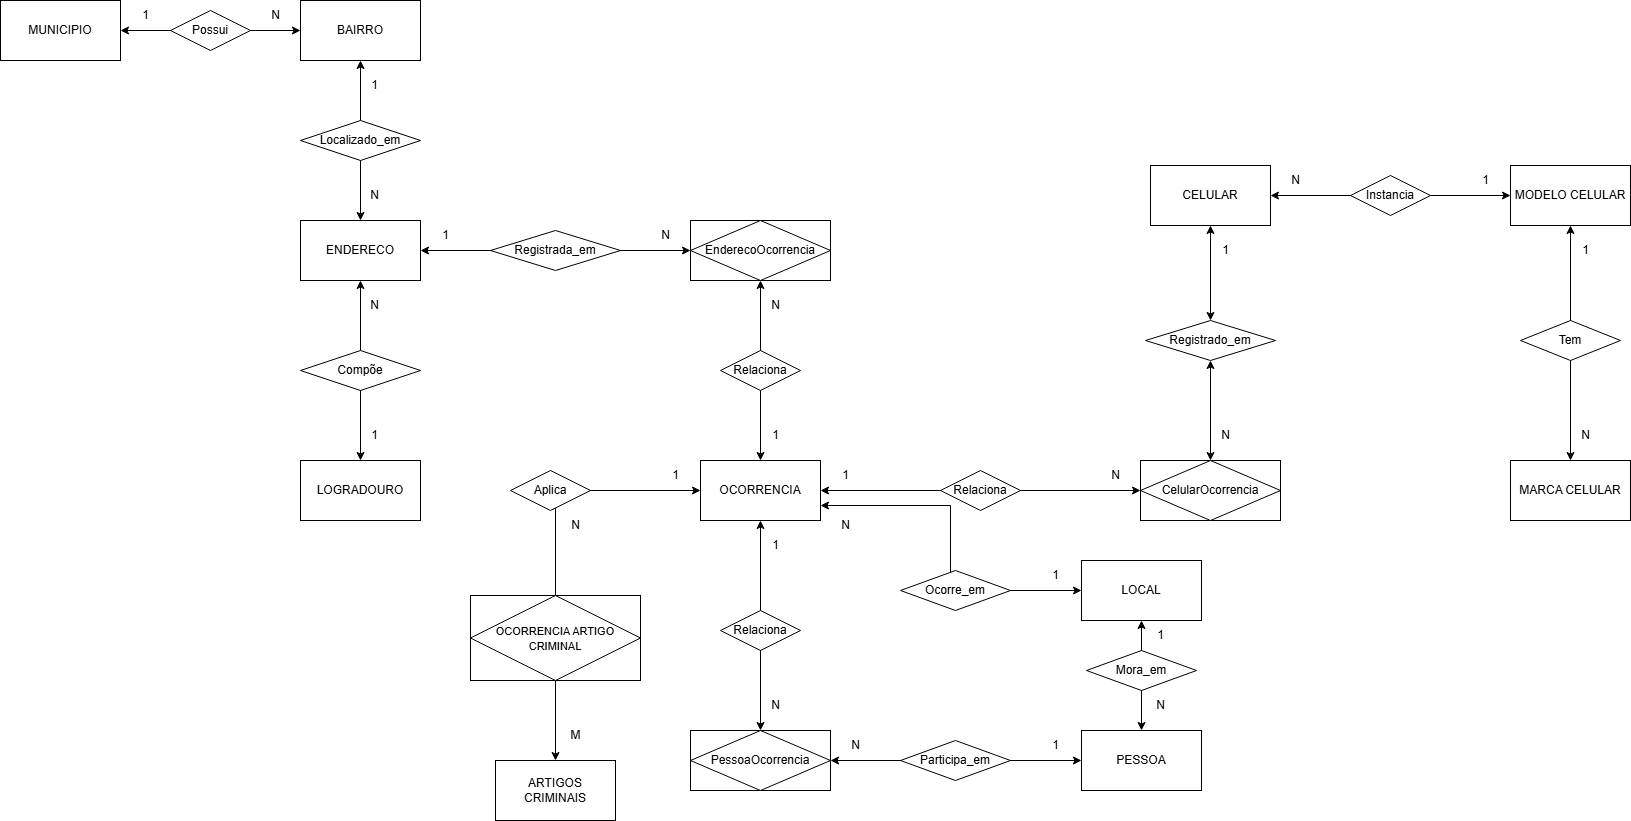

The diagram above was exported from draw.io. Its source (the exported page's mxGraphModel, read from the mxfile embedded in the PNG):
<mxGraphModel dx="1426" dy="751" grid="1" gridSize="10" guides="1" tooltips="1" connect="1" arrows="1" fold="1" page="1" pageScale="1" pageWidth="827" pageHeight="1169" math="0" shadow="0">
  <root>
    <mxCell id="0" />
    <mxCell id="1" parent="0" />
    <mxCell id="owUhLG1Q3iqtJM43yRxo-23" value="" style="endArrow=classic;startArrow=classic;html=1;rounded=0;entryX=0;entryY=0.5;entryDx=0;entryDy=0;edgeStyle=elbowEdgeStyle;exitX=1;exitY=0.75;exitDx=0;exitDy=0;" parent="1" source="SrhwXFRjZ4BS3sI1WCmz-23" target="owUhLG1Q3iqtJM43yRxo-2" edge="1">
      <mxGeometry width="50" height="50" relative="1" as="geometry">
        <mxPoint x="870" y="570" as="sourcePoint" />
        <mxPoint x="1191" y="670" as="targetPoint" />
        <Array as="points">
          <mxPoint x="990" y="600" />
        </Array>
      </mxGeometry>
    </mxCell>
    <mxCell id="owUhLG1Q3iqtJM43yRxo-20" value="" style="endArrow=classic;startArrow=classic;html=1;rounded=0;entryX=0.5;entryY=1;entryDx=0;entryDy=0;exitX=0.5;exitY=0;exitDx=0;exitDy=0;" parent="1" source="SrhwXFRjZ4BS3sI1WCmz-35" target="owUhLG1Q3iqtJM43yRxo-2" edge="1">
      <mxGeometry width="50" height="50" relative="1" as="geometry">
        <mxPoint x="1110" y="710" as="sourcePoint" />
        <mxPoint x="1160" y="660" as="targetPoint" />
      </mxGeometry>
    </mxCell>
    <mxCell id="owUhLG1Q3iqtJM43yRxo-10" value="" style="endArrow=classic;startArrow=classic;html=1;rounded=0;entryX=0;entryY=0.5;entryDx=0;entryDy=0;exitX=0.5;exitY=0;exitDx=0;exitDy=0;edgeStyle=orthogonalEdgeStyle;" parent="1" source="owUhLG1Q3iqtJM43yRxo-11" target="SrhwXFRjZ4BS3sI1WCmz-23" edge="1">
      <mxGeometry width="50" height="50" relative="1" as="geometry">
        <mxPoint x="490" y="650" as="sourcePoint" />
        <mxPoint x="540" y="600" as="targetPoint" />
      </mxGeometry>
    </mxCell>
    <mxCell id="SrhwXFRjZ4BS3sI1WCmz-63" value="" style="endArrow=classic;startArrow=classic;html=1;rounded=0;entryX=0.5;entryY=1;entryDx=0;entryDy=0;exitX=0.5;exitY=0;exitDx=0;exitDy=0;" parent="1" source="SrhwXFRjZ4BS3sI1WCmz-62" target="SrhwXFRjZ4BS3sI1WCmz-53" edge="1">
      <mxGeometry width="50" height="50" relative="1" as="geometry">
        <mxPoint x="1590" y="410" as="sourcePoint" />
        <mxPoint x="1640" y="360" as="targetPoint" />
      </mxGeometry>
    </mxCell>
    <mxCell id="SrhwXFRjZ4BS3sI1WCmz-58" value="" style="endArrow=classic;startArrow=classic;html=1;rounded=0;entryX=0;entryY=0.5;entryDx=0;entryDy=0;exitX=1;exitY=0.5;exitDx=0;exitDy=0;" parent="1" source="SrhwXFRjZ4BS3sI1WCmz-49" target="SrhwXFRjZ4BS3sI1WCmz-53" edge="1">
      <mxGeometry width="50" height="50" relative="1" as="geometry">
        <mxPoint x="1240" y="410" as="sourcePoint" />
        <mxPoint x="1290" y="360" as="targetPoint" />
      </mxGeometry>
    </mxCell>
    <mxCell id="SrhwXFRjZ4BS3sI1WCmz-50" value="" style="endArrow=classic;startArrow=classic;html=1;rounded=0;entryX=0.5;entryY=1;entryDx=0;entryDy=0;exitX=0.5;exitY=0;exitDx=0;exitDy=0;" parent="1" source="SrhwXFRjZ4BS3sI1WCmz-48" target="SrhwXFRjZ4BS3sI1WCmz-49" edge="1">
      <mxGeometry width="50" height="50" relative="1" as="geometry">
        <mxPoint x="1240" y="510" as="sourcePoint" />
        <mxPoint x="1290" y="460" as="targetPoint" />
      </mxGeometry>
    </mxCell>
    <mxCell id="SrhwXFRjZ4BS3sI1WCmz-45" value="" style="endArrow=classic;startArrow=classic;html=1;rounded=0;entryX=0;entryY=0.5;entryDx=0;entryDy=0;exitX=1;exitY=0.5;exitDx=0;exitDy=0;" parent="1" source="SrhwXFRjZ4BS3sI1WCmz-23" target="SrhwXFRjZ4BS3sI1WCmz-44" edge="1">
      <mxGeometry width="50" height="50" relative="1" as="geometry">
        <mxPoint x="880" y="720" as="sourcePoint" />
        <mxPoint x="930" y="670" as="targetPoint" />
      </mxGeometry>
    </mxCell>
    <mxCell id="SrhwXFRjZ4BS3sI1WCmz-32" value="" style="endArrow=classic;startArrow=classic;html=1;rounded=0;entryX=0.5;entryY=1;entryDx=0;entryDy=0;exitX=0.5;exitY=0;exitDx=0;exitDy=0;" parent="1" source="SrhwXFRjZ4BS3sI1WCmz-30" target="SrhwXFRjZ4BS3sI1WCmz-23" edge="1">
      <mxGeometry width="50" height="50" relative="1" as="geometry">
        <mxPoint x="800" y="760" as="sourcePoint" />
        <mxPoint x="830" y="670" as="targetPoint" />
      </mxGeometry>
    </mxCell>
    <mxCell id="SrhwXFRjZ4BS3sI1WCmz-25" value="" style="endArrow=classic;startArrow=classic;html=1;rounded=0;entryX=0.5;entryY=1;entryDx=0;entryDy=0;exitX=0.5;exitY=0;exitDx=0;exitDy=0;" parent="1" source="SrhwXFRjZ4BS3sI1WCmz-23" target="SrhwXFRjZ4BS3sI1WCmz-19" edge="1">
      <mxGeometry width="50" height="50" relative="1" as="geometry">
        <mxPoint x="780" y="420" as="sourcePoint" />
        <mxPoint x="830" y="370" as="targetPoint" />
      </mxGeometry>
    </mxCell>
    <mxCell id="SrhwXFRjZ4BS3sI1WCmz-13" value="" style="endArrow=classic;startArrow=classic;html=1;rounded=0;entryX=0.5;entryY=1;entryDx=0;entryDy=0;exitX=0.5;exitY=0;exitDx=0;exitDy=0;" parent="1" source="SrhwXFRjZ4BS3sI1WCmz-12" target="SrhwXFRjZ4BS3sI1WCmz-7" edge="1">
      <mxGeometry width="50" height="50" relative="1" as="geometry">
        <mxPoint x="210" y="420" as="sourcePoint" />
        <mxPoint x="260" y="370" as="targetPoint" />
      </mxGeometry>
    </mxCell>
    <mxCell id="SrhwXFRjZ4BS3sI1WCmz-9" value="" style="endArrow=classic;startArrow=classic;html=1;rounded=0;entryX=0.5;entryY=1;entryDx=0;entryDy=0;exitX=0.5;exitY=0;exitDx=0;exitDy=0;" parent="1" source="SrhwXFRjZ4BS3sI1WCmz-7" target="SrhwXFRjZ4BS3sI1WCmz-1" edge="1">
      <mxGeometry width="50" height="50" relative="1" as="geometry">
        <mxPoint x="210" y="250" as="sourcePoint" />
        <mxPoint x="260" y="200" as="targetPoint" />
      </mxGeometry>
    </mxCell>
    <mxCell id="SrhwXFRjZ4BS3sI1WCmz-3" value="" style="endArrow=classic;startArrow=classic;html=1;rounded=0;entryX=0;entryY=0.5;entryDx=0;entryDy=0;exitX=1;exitY=0.5;exitDx=0;exitDy=0;" parent="1" source="N2z_ynB-eSweQlsS2MCA-1" target="SrhwXFRjZ4BS3sI1WCmz-1" edge="1">
      <mxGeometry width="50" height="50" relative="1" as="geometry">
        <mxPoint x="210" y="150" as="sourcePoint" />
        <mxPoint x="260" y="100" as="targetPoint" />
      </mxGeometry>
    </mxCell>
    <mxCell id="N2z_ynB-eSweQlsS2MCA-1" value="MUNICIPIO" style="rounded=0;whiteSpace=wrap;html=1;" parent="1" vertex="1">
      <mxGeometry x="40" y="40" width="120" height="60" as="geometry" />
    </mxCell>
    <mxCell id="SrhwXFRjZ4BS3sI1WCmz-1" value="BAIRRO" style="rounded=0;whiteSpace=wrap;html=1;" parent="1" vertex="1">
      <mxGeometry x="340" y="40" width="120" height="60" as="geometry" />
    </mxCell>
    <mxCell id="SrhwXFRjZ4BS3sI1WCmz-2" value="Possui" style="rhombus;whiteSpace=wrap;html=1;" parent="1" vertex="1">
      <mxGeometry x="210" y="50" width="80" height="40" as="geometry" />
    </mxCell>
    <mxCell id="SrhwXFRjZ4BS3sI1WCmz-4" value="1" style="text;html=1;align=center;verticalAlign=middle;resizable=0;points=[];autosize=1;strokeColor=none;fillColor=none;" parent="1" vertex="1">
      <mxGeometry x="170" y="40" width="30" height="30" as="geometry" />
    </mxCell>
    <mxCell id="SrhwXFRjZ4BS3sI1WCmz-5" value="N" style="text;html=1;align=center;verticalAlign=middle;resizable=0;points=[];autosize=1;strokeColor=none;fillColor=none;" parent="1" vertex="1">
      <mxGeometry x="300" y="40" width="30" height="30" as="geometry" />
    </mxCell>
    <mxCell id="SrhwXFRjZ4BS3sI1WCmz-6" value="Localizado_em" style="rhombus;whiteSpace=wrap;html=1;" parent="1" vertex="1">
      <mxGeometry x="340" y="160" width="120" height="40" as="geometry" />
    </mxCell>
    <mxCell id="SrhwXFRjZ4BS3sI1WCmz-7" value="ENDERECO" style="rounded=0;whiteSpace=wrap;html=1;" parent="1" vertex="1">
      <mxGeometry x="340" y="260" width="120" height="60" as="geometry" />
    </mxCell>
    <mxCell id="SrhwXFRjZ4BS3sI1WCmz-8" value="1" style="text;html=1;align=center;verticalAlign=middle;resizable=0;points=[];autosize=1;strokeColor=none;fillColor=none;" parent="1" vertex="1">
      <mxGeometry x="399" y="110" width="30" height="30" as="geometry" />
    </mxCell>
    <mxCell id="SrhwXFRjZ4BS3sI1WCmz-10" value="N" style="text;html=1;align=center;verticalAlign=middle;resizable=0;points=[];autosize=1;strokeColor=none;fillColor=none;" parent="1" vertex="1">
      <mxGeometry x="399" y="220" width="30" height="30" as="geometry" />
    </mxCell>
    <mxCell id="SrhwXFRjZ4BS3sI1WCmz-12" value="LOGRADOURO" style="rounded=0;whiteSpace=wrap;html=1;" parent="1" vertex="1">
      <mxGeometry x="340" y="500" width="120" height="60" as="geometry" />
    </mxCell>
    <mxCell id="SrhwXFRjZ4BS3sI1WCmz-14" value="N" style="text;html=1;align=center;verticalAlign=middle;resizable=0;points=[];autosize=1;strokeColor=none;fillColor=none;" parent="1" vertex="1">
      <mxGeometry x="399" y="330" width="30" height="30" as="geometry" />
    </mxCell>
    <mxCell id="SrhwXFRjZ4BS3sI1WCmz-15" value="1" style="text;html=1;align=center;verticalAlign=middle;resizable=0;points=[];autosize=1;strokeColor=none;fillColor=none;" parent="1" vertex="1">
      <mxGeometry x="399" y="460" width="30" height="30" as="geometry" />
    </mxCell>
    <mxCell id="SrhwXFRjZ4BS3sI1WCmz-18" value="" style="rounded=0;whiteSpace=wrap;html=1;" parent="1" vertex="1">
      <mxGeometry x="730" y="260" width="140" height="60" as="geometry" />
    </mxCell>
    <mxCell id="SrhwXFRjZ4BS3sI1WCmz-19" value="EnderecoOcorrencia" style="rhombus;whiteSpace=wrap;html=1;" parent="1" vertex="1">
      <mxGeometry x="730" y="260" width="140" height="60" as="geometry" />
    </mxCell>
    <mxCell id="SrhwXFRjZ4BS3sI1WCmz-21" value="1" style="text;html=1;align=center;verticalAlign=middle;resizable=0;points=[];autosize=1;strokeColor=none;fillColor=none;" parent="1" vertex="1">
      <mxGeometry x="470" y="260" width="30" height="30" as="geometry" />
    </mxCell>
    <mxCell id="SrhwXFRjZ4BS3sI1WCmz-22" value="N" style="text;html=1;align=center;verticalAlign=middle;resizable=0;points=[];autosize=1;strokeColor=none;fillColor=none;" parent="1" vertex="1">
      <mxGeometry x="690" y="260" width="30" height="30" as="geometry" />
    </mxCell>
    <mxCell id="SrhwXFRjZ4BS3sI1WCmz-23" value="OCORRENCIA" style="rounded=0;whiteSpace=wrap;html=1;" parent="1" vertex="1">
      <mxGeometry x="740" y="500" width="120" height="60" as="geometry" />
    </mxCell>
    <mxCell id="SrhwXFRjZ4BS3sI1WCmz-24" value="Relaciona" style="rhombus;whiteSpace=wrap;html=1;" parent="1" vertex="1">
      <mxGeometry x="760" y="390" width="80" height="40" as="geometry" />
    </mxCell>
    <mxCell id="SrhwXFRjZ4BS3sI1WCmz-26" value="1" style="text;html=1;align=center;verticalAlign=middle;resizable=0;points=[];autosize=1;strokeColor=none;fillColor=none;" parent="1" vertex="1">
      <mxGeometry x="800" y="460" width="30" height="30" as="geometry" />
    </mxCell>
    <mxCell id="SrhwXFRjZ4BS3sI1WCmz-27" value="N" style="text;html=1;align=center;verticalAlign=middle;resizable=0;points=[];autosize=1;strokeColor=none;fillColor=none;" parent="1" vertex="1">
      <mxGeometry x="800" y="330" width="30" height="30" as="geometry" />
    </mxCell>
    <mxCell id="SrhwXFRjZ4BS3sI1WCmz-29" value="" style="rounded=0;whiteSpace=wrap;html=1;" parent="1" vertex="1">
      <mxGeometry x="730" y="770" width="140" height="60" as="geometry" />
    </mxCell>
    <mxCell id="SrhwXFRjZ4BS3sI1WCmz-30" value="PessoaOcorrencia" style="rhombus;whiteSpace=wrap;html=1;" parent="1" vertex="1">
      <mxGeometry x="730" y="770" width="140" height="60" as="geometry" />
    </mxCell>
    <mxCell id="SrhwXFRjZ4BS3sI1WCmz-31" value="Relaciona" style="rhombus;whiteSpace=wrap;html=1;" parent="1" vertex="1">
      <mxGeometry x="760" y="650" width="80" height="40" as="geometry" />
    </mxCell>
    <mxCell id="SrhwXFRjZ4BS3sI1WCmz-33" value="1" style="text;html=1;align=center;verticalAlign=middle;resizable=0;points=[];autosize=1;strokeColor=none;fillColor=none;" parent="1" vertex="1">
      <mxGeometry x="800" y="570" width="30" height="30" as="geometry" />
    </mxCell>
    <mxCell id="SrhwXFRjZ4BS3sI1WCmz-34" value="N" style="text;html=1;align=center;verticalAlign=middle;resizable=0;points=[];autosize=1;strokeColor=none;fillColor=none;" parent="1" vertex="1">
      <mxGeometry x="800" y="730" width="30" height="30" as="geometry" />
    </mxCell>
    <mxCell id="SrhwXFRjZ4BS3sI1WCmz-35" value="PESSOA" style="rounded=0;whiteSpace=wrap;html=1;" parent="1" vertex="1">
      <mxGeometry x="1121" y="770" width="120" height="60" as="geometry" />
    </mxCell>
    <mxCell id="SrhwXFRjZ4BS3sI1WCmz-38" value="N" style="text;html=1;align=center;verticalAlign=middle;resizable=0;points=[];autosize=1;strokeColor=none;fillColor=none;" parent="1" vertex="1">
      <mxGeometry x="880" y="770" width="30" height="30" as="geometry" />
    </mxCell>
    <mxCell id="SrhwXFRjZ4BS3sI1WCmz-41" value="1" style="text;html=1;align=center;verticalAlign=middle;resizable=0;points=[];autosize=1;strokeColor=none;fillColor=none;" parent="1" vertex="1">
      <mxGeometry x="1080" y="770" width="30" height="30" as="geometry" />
    </mxCell>
    <mxCell id="SrhwXFRjZ4BS3sI1WCmz-42" value="Relaciona" style="rhombus;whiteSpace=wrap;html=1;" parent="1" vertex="1">
      <mxGeometry x="980" y="510" width="80" height="40" as="geometry" />
    </mxCell>
    <mxCell id="SrhwXFRjZ4BS3sI1WCmz-43" value="" style="rounded=0;whiteSpace=wrap;html=1;" parent="1" vertex="1">
      <mxGeometry x="1180" y="500" width="140" height="60" as="geometry" />
    </mxCell>
    <mxCell id="SrhwXFRjZ4BS3sI1WCmz-44" value="CelularOcorrencia" style="rhombus;whiteSpace=wrap;html=1;" parent="1" vertex="1">
      <mxGeometry x="1180" y="500" width="140" height="60" as="geometry" />
    </mxCell>
    <mxCell id="SrhwXFRjZ4BS3sI1WCmz-46" value="1" style="text;html=1;align=center;verticalAlign=middle;resizable=0;points=[];autosize=1;strokeColor=none;fillColor=none;" parent="1" vertex="1">
      <mxGeometry x="870" y="500" width="30" height="30" as="geometry" />
    </mxCell>
    <mxCell id="SrhwXFRjZ4BS3sI1WCmz-47" value="N" style="text;html=1;align=center;verticalAlign=middle;resizable=0;points=[];autosize=1;strokeColor=none;fillColor=none;" parent="1" vertex="1">
      <mxGeometry x="1140" y="500" width="30" height="30" as="geometry" />
    </mxCell>
    <mxCell id="SrhwXFRjZ4BS3sI1WCmz-49" value="CELULAR" style="rounded=0;whiteSpace=wrap;html=1;" parent="1" vertex="1">
      <mxGeometry x="1190" y="205" width="120" height="60" as="geometry" />
    </mxCell>
    <mxCell id="SrhwXFRjZ4BS3sI1WCmz-53" value="MODELO CELULAR" style="rounded=0;whiteSpace=wrap;html=1;" parent="1" vertex="1">
      <mxGeometry x="1550" y="205" width="120" height="60" as="geometry" />
    </mxCell>
    <mxCell id="SrhwXFRjZ4BS3sI1WCmz-54" value="Instancia" style="rhombus;whiteSpace=wrap;html=1;" parent="1" vertex="1">
      <mxGeometry x="1390" y="215" width="80" height="40" as="geometry" />
    </mxCell>
    <mxCell id="SrhwXFRjZ4BS3sI1WCmz-55" value="" style="endArrow=classic;startArrow=classic;html=1;rounded=0;entryX=0.5;entryY=1;entryDx=0;entryDy=0;exitX=0.5;exitY=0;exitDx=0;exitDy=0;" parent="1" source="SrhwXFRjZ4BS3sI1WCmz-44" target="SrhwXFRjZ4BS3sI1WCmz-48" edge="1">
      <mxGeometry width="50" height="50" relative="1" as="geometry">
        <mxPoint x="1250" y="500" as="sourcePoint" />
        <mxPoint x="1250" y="265" as="targetPoint" />
      </mxGeometry>
    </mxCell>
    <mxCell id="SrhwXFRjZ4BS3sI1WCmz-48" value="Registrado_em" style="rhombus;whiteSpace=wrap;html=1;" parent="1" vertex="1">
      <mxGeometry x="1185" y="360" width="130" height="40" as="geometry" />
    </mxCell>
    <mxCell id="SrhwXFRjZ4BS3sI1WCmz-56" value="N" style="text;html=1;align=center;verticalAlign=middle;resizable=0;points=[];autosize=1;strokeColor=none;fillColor=none;" parent="1" vertex="1">
      <mxGeometry x="1250" y="460" width="30" height="30" as="geometry" />
    </mxCell>
    <mxCell id="SrhwXFRjZ4BS3sI1WCmz-57" value="1" style="text;html=1;align=center;verticalAlign=middle;resizable=0;points=[];autosize=1;strokeColor=none;fillColor=none;" parent="1" vertex="1">
      <mxGeometry x="1250" y="275" width="30" height="30" as="geometry" />
    </mxCell>
    <mxCell id="SrhwXFRjZ4BS3sI1WCmz-59" value="N" style="text;html=1;align=center;verticalAlign=middle;resizable=0;points=[];autosize=1;strokeColor=none;fillColor=none;" parent="1" vertex="1">
      <mxGeometry x="1320" y="205" width="30" height="30" as="geometry" />
    </mxCell>
    <mxCell id="SrhwXFRjZ4BS3sI1WCmz-60" value="1" style="text;html=1;align=center;verticalAlign=middle;resizable=0;points=[];autosize=1;strokeColor=none;fillColor=none;" parent="1" vertex="1">
      <mxGeometry x="1510" y="205" width="30" height="30" as="geometry" />
    </mxCell>
    <mxCell id="SrhwXFRjZ4BS3sI1WCmz-61" value="Tem" style="rhombus;whiteSpace=wrap;html=1;" parent="1" vertex="1">
      <mxGeometry x="1560" y="360" width="100" height="40" as="geometry" />
    </mxCell>
    <mxCell id="SrhwXFRjZ4BS3sI1WCmz-62" value="MARCA CELULAR" style="rounded=0;whiteSpace=wrap;html=1;" parent="1" vertex="1">
      <mxGeometry x="1550" y="500" width="120" height="60" as="geometry" />
    </mxCell>
    <mxCell id="SrhwXFRjZ4BS3sI1WCmz-64" value="1" style="text;html=1;align=center;verticalAlign=middle;resizable=0;points=[];autosize=1;strokeColor=none;fillColor=none;" parent="1" vertex="1">
      <mxGeometry x="1610" y="275" width="30" height="30" as="geometry" />
    </mxCell>
    <mxCell id="SrhwXFRjZ4BS3sI1WCmz-65" value="N" style="text;html=1;align=center;verticalAlign=middle;resizable=0;points=[];autosize=1;strokeColor=none;fillColor=none;" parent="1" vertex="1">
      <mxGeometry x="1610" y="460" width="30" height="30" as="geometry" />
    </mxCell>
    <mxCell id="owUhLG1Q3iqtJM43yRxo-2" value="LOCAL" style="rounded=0;whiteSpace=wrap;html=1;" parent="1" vertex="1">
      <mxGeometry x="1121" y="600" width="120" height="60" as="geometry" />
    </mxCell>
    <mxCell id="owUhLG1Q3iqtJM43yRxo-3" value="Compõe" style="rhombus;whiteSpace=wrap;html=1;" parent="1" vertex="1">
      <mxGeometry x="340" y="390" width="120" height="40" as="geometry" />
    </mxCell>
    <mxCell id="owUhLG1Q3iqtJM43yRxo-4" value="" style="endArrow=classic;startArrow=classic;html=1;rounded=0;entryX=0;entryY=0.5;entryDx=0;entryDy=0;exitX=1;exitY=0.5;exitDx=0;exitDy=0;" parent="1" source="SrhwXFRjZ4BS3sI1WCmz-7" target="SrhwXFRjZ4BS3sI1WCmz-19" edge="1">
      <mxGeometry width="50" height="50" relative="1" as="geometry">
        <mxPoint x="460" y="290" as="sourcePoint" />
        <mxPoint x="730" y="290" as="targetPoint" />
      </mxGeometry>
    </mxCell>
    <mxCell id="SrhwXFRjZ4BS3sI1WCmz-17" value="Registrada_em" style="rhombus;whiteSpace=wrap;html=1;" parent="1" vertex="1">
      <mxGeometry x="530" y="270" width="130" height="40" as="geometry" />
    </mxCell>
    <mxCell id="owUhLG1Q3iqtJM43yRxo-5" value="" style="endArrow=classic;startArrow=classic;html=1;rounded=0;exitX=1;exitY=0.5;exitDx=0;exitDy=0;entryX=0;entryY=0.5;entryDx=0;entryDy=0;" parent="1" source="SrhwXFRjZ4BS3sI1WCmz-30" target="SrhwXFRjZ4BS3sI1WCmz-35" edge="1">
      <mxGeometry width="50" height="50" relative="1" as="geometry">
        <mxPoint x="870" y="800" as="sourcePoint" />
        <mxPoint x="1120" y="800" as="targetPoint" />
      </mxGeometry>
    </mxCell>
    <mxCell id="SrhwXFRjZ4BS3sI1WCmz-36" value="Participa_em" style="rhombus;whiteSpace=wrap;html=1;" parent="1" vertex="1">
      <mxGeometry x="940" y="780" width="110" height="40" as="geometry" />
    </mxCell>
    <mxCell id="owUhLG1Q3iqtJM43yRxo-6" value="Aplica" style="rhombus;whiteSpace=wrap;html=1;" parent="1" vertex="1">
      <mxGeometry x="550" y="510" width="80" height="40" as="geometry" />
    </mxCell>
    <mxCell id="owUhLG1Q3iqtJM43yRxo-7" value="" style="rounded=0;whiteSpace=wrap;html=1;" parent="1" vertex="1">
      <mxGeometry x="510" y="635" width="170" height="85" as="geometry" />
    </mxCell>
    <mxCell id="owUhLG1Q3iqtJM43yRxo-11" value="ARTIGOS CRIMINAIS" style="rounded=0;whiteSpace=wrap;html=1;" parent="1" vertex="1">
      <mxGeometry x="535" y="800" width="120" height="60" as="geometry" />
    </mxCell>
    <mxCell id="owUhLG1Q3iqtJM43yRxo-13" value="1" style="text;html=1;align=center;verticalAlign=middle;resizable=0;points=[];autosize=1;strokeColor=none;fillColor=none;" parent="1" vertex="1">
      <mxGeometry x="700" y="500" width="30" height="30" as="geometry" />
    </mxCell>
    <mxCell id="owUhLG1Q3iqtJM43yRxo-14" value="N" style="text;html=1;align=center;verticalAlign=middle;resizable=0;points=[];autosize=1;strokeColor=none;fillColor=none;" parent="1" vertex="1">
      <mxGeometry x="600" y="550" width="30" height="30" as="geometry" />
    </mxCell>
    <mxCell id="owUhLG1Q3iqtJM43yRxo-16" value="M" style="text;html=1;align=center;verticalAlign=middle;resizable=0;points=[];autosize=1;strokeColor=none;fillColor=none;" parent="1" vertex="1">
      <mxGeometry x="600" y="760" width="30" height="30" as="geometry" />
    </mxCell>
    <mxCell id="owUhLG1Q3iqtJM43yRxo-18" value="Mora_em" style="rhombus;whiteSpace=wrap;html=1;" parent="1" vertex="1">
      <mxGeometry x="1126" y="690" width="110" height="40" as="geometry" />
    </mxCell>
    <mxCell id="owUhLG1Q3iqtJM43yRxo-19" value="Ocorre_em" style="rhombus;whiteSpace=wrap;html=1;" parent="1" vertex="1">
      <mxGeometry x="940" y="610" width="110" height="40" as="geometry" />
    </mxCell>
    <mxCell id="owUhLG1Q3iqtJM43yRxo-21" value="N" style="text;html=1;align=center;verticalAlign=middle;resizable=0;points=[];autosize=1;strokeColor=none;fillColor=none;" parent="1" vertex="1">
      <mxGeometry x="1185" y="730" width="30" height="30" as="geometry" />
    </mxCell>
    <mxCell id="owUhLG1Q3iqtJM43yRxo-22" value="1" style="text;html=1;align=center;verticalAlign=middle;resizable=0;points=[];autosize=1;strokeColor=none;fillColor=none;" parent="1" vertex="1">
      <mxGeometry x="1185" y="660" width="30" height="30" as="geometry" />
    </mxCell>
    <mxCell id="owUhLG1Q3iqtJM43yRxo-24" value="1" style="text;html=1;align=center;verticalAlign=middle;resizable=0;points=[];autosize=1;strokeColor=none;fillColor=none;" parent="1" vertex="1">
      <mxGeometry x="1080" y="600" width="30" height="30" as="geometry" />
    </mxCell>
    <mxCell id="owUhLG1Q3iqtJM43yRxo-25" value="N" style="text;html=1;align=center;verticalAlign=middle;resizable=0;points=[];autosize=1;strokeColor=none;fillColor=none;" parent="1" vertex="1">
      <mxGeometry x="870" y="550" width="30" height="30" as="geometry" />
    </mxCell>
    <mxCell id="owUhLG1Q3iqtJM43yRxo-28" value="&lt;font style=&quot;font-size: 11px;&quot;&gt;OCORRENCIA ARTIGO CRIMINAL&lt;/font&gt;" style="rhombus;whiteSpace=wrap;html=1;" parent="1" vertex="1">
      <mxGeometry x="510" y="635" width="170" height="85" as="geometry" />
    </mxCell>
  </root>
</mxGraphModel>